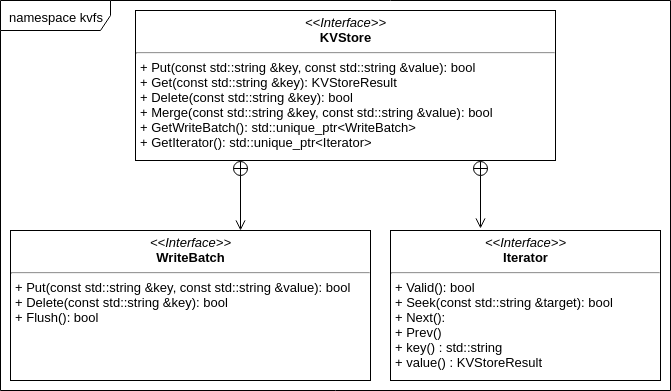

The diagram above was exported from draw.io. Its source (the exported page's mxGraphModel, read from the mxfile embedded in the PNG):
<mxGraphModel dx="1074" dy="706" grid="1" gridSize="10" guides="1" tooltips="1" connect="1" arrows="1" fold="1" page="1" pageScale="1" pageWidth="1100" pageHeight="850" background="#ffffff" math="0" shadow="0">
  <root>
    <mxCell id="0" />
    <mxCell id="1" parent="0" />
    <mxCell id="N7ooAZ-OdlWKqyn1Ocxi-1" value="namespace kvfs" style="shape=umlFrame;whiteSpace=wrap;html=1;width=110;height=30;fontSize=13;" parent="1" vertex="1">
      <mxGeometry x="20" y="90" width="670" height="390" as="geometry" />
    </mxCell>
    <mxCell id="_H_4G2ar8_gpDE52jGdV-32" value="&lt;p style=&quot;margin: 4px 0px 0px ; text-align: center ; font-size: 13px&quot;&gt;&lt;i style=&quot;font-size: 13px&quot;&gt;&amp;lt;&amp;lt;Interface&amp;gt;&amp;gt;&lt;/i&gt;&lt;br style=&quot;font-size: 13px&quot;&gt;&lt;b style=&quot;font-size: 13px&quot;&gt;KVStore&lt;/b&gt;&lt;/p&gt;&lt;hr style=&quot;font-size: 13px&quot;&gt;&lt;p style=&quot;margin: 0px 0px 0px 4px ; font-size: 13px&quot;&gt;+ Put(const std::string &amp;amp;key, const std::string &amp;amp;value): bool&lt;br style=&quot;font-size: 13px&quot;&gt;+ Get(const std::string &amp;amp;key): KVStoreResult&lt;/p&gt;&lt;p style=&quot;margin: 0px 0px 0px 4px ; font-size: 13px&quot;&gt;+ Delete(const std::string &amp;amp;key): bool&lt;/p&gt;&lt;p style=&quot;margin: 0px 0px 0px 4px ; font-size: 13px&quot;&gt;+ Merge(const std::string &amp;amp;key, const std::string &amp;amp;value): bool&lt;/p&gt;&lt;p style=&quot;margin: 0px 0px 0px 4px ; font-size: 13px&quot;&gt;+ GetWriteBatch(): std::unique_ptr&amp;lt;WriteBatch&amp;gt;&lt;/p&gt;&lt;p style=&quot;margin: 0px 0px 0px 4px ; font-size: 13px&quot;&gt;+ GetIterator(): std::unique_ptr&amp;lt;Iterator&amp;gt;&lt;/p&gt;&lt;p style=&quot;margin: 0px 0px 0px 4px ; font-size: 13px&quot;&gt;&lt;br&gt;&lt;/p&gt;" style="verticalAlign=top;align=left;overflow=fill;fontSize=13;fontFamily=Helvetica;html=1;" parent="1" vertex="1">
      <mxGeometry x="155" y="100" width="420" height="150" as="geometry" />
    </mxCell>
    <mxCell id="_H_4G2ar8_gpDE52jGdV-33" value="" style="endArrow=open;startArrow=circlePlus;endFill=0;startFill=0;endSize=8;html=1;fontSize=13;" parent="1" edge="1">
      <mxGeometry width="160" relative="1" as="geometry">
        <mxPoint x="260" y="250" as="sourcePoint" />
        <mxPoint x="260" y="320" as="targetPoint" />
      </mxGeometry>
    </mxCell>
    <mxCell id="_H_4G2ar8_gpDE52jGdV-34" value="&lt;p style=&quot;margin: 4px 0px 0px ; text-align: center ; font-size: 13px&quot;&gt;&lt;i style=&quot;font-size: 13px&quot;&gt;&amp;lt;&amp;lt;Interface&amp;gt;&amp;gt;&lt;/i&gt;&lt;br style=&quot;font-size: 13px&quot;&gt;&lt;b style=&quot;font-size: 13px&quot;&gt;WriteBatch&lt;/b&gt;&lt;/p&gt;&lt;hr style=&quot;font-size: 13px&quot;&gt;&lt;p style=&quot;margin: 0px 0px 0px 4px ; font-size: 13px&quot;&gt;+ Put(const std::string &amp;amp;key, const std::string &amp;amp;value): bool&lt;/p&gt;&lt;p style=&quot;margin: 0px 0px 0px 4px ; font-size: 13px&quot;&gt;+ Delete(const std::string &amp;amp;key): bool&lt;/p&gt;&lt;p style=&quot;margin: 0px 0px 0px 4px ; font-size: 13px&quot;&gt;+ Flush(): bool&lt;/p&gt;" style="verticalAlign=top;align=left;overflow=fill;fontSize=13;fontFamily=Helvetica;html=1;" parent="1" vertex="1">
      <mxGeometry x="30" y="320" width="360" height="150" as="geometry" />
    </mxCell>
    <mxCell id="_H_4G2ar8_gpDE52jGdV-36" value="&lt;p style=&quot;margin: 4px 0px 0px ; text-align: center ; font-size: 13px&quot;&gt;&lt;i style=&quot;font-size: 13px&quot;&gt;&amp;lt;&amp;lt;Interface&amp;gt;&amp;gt;&lt;/i&gt;&lt;br style=&quot;font-size: 13px&quot;&gt;&lt;b style=&quot;font-size: 13px&quot;&gt;Iterator&lt;/b&gt;&lt;/p&gt;&lt;hr style=&quot;font-size: 13px&quot;&gt;&lt;p style=&quot;margin: 0px 0px 0px 4px ; font-size: 13px&quot;&gt;+ Valid(): bool&lt;/p&gt;&lt;p style=&quot;margin: 0px 0px 0px 4px ; font-size: 13px&quot;&gt;+ Seek(const std::string &amp;amp;target): bool&lt;/p&gt;&lt;p style=&quot;margin: 0px 0px 0px 4px ; font-size: 13px&quot;&gt;+ Next():&lt;/p&gt;&lt;p style=&quot;margin: 0px 0px 0px 4px ; font-size: 13px&quot;&gt;+ Prev()&lt;/p&gt;&lt;p style=&quot;margin: 0px 0px 0px 4px ; font-size: 13px&quot;&gt;+ key() : std::string&lt;/p&gt;&lt;p style=&quot;margin: 0px 0px 0px 4px ; font-size: 13px&quot;&gt;+ value() : KVStoreResult&lt;/p&gt;&lt;p style=&quot;margin: 0px 0px 0px 4px ; font-size: 13px&quot;&gt;&lt;br style=&quot;font-size: 13px&quot;&gt;&lt;/p&gt;&lt;p style=&quot;margin: 0px 0px 0px 4px ; font-size: 13px&quot;&gt;&lt;br style=&quot;font-size: 13px&quot;&gt;&lt;/p&gt;" style="verticalAlign=top;align=left;overflow=fill;fontSize=13;fontFamily=Helvetica;html=1;" parent="1" vertex="1">
      <mxGeometry x="410" y="320" width="270" height="150" as="geometry" />
    </mxCell>
    <mxCell id="N7ooAZ-OdlWKqyn1Ocxi-3" value="" style="endArrow=open;startArrow=circlePlus;endFill=0;startFill=0;endSize=8;html=1;fontSize=13;" parent="1" edge="1">
      <mxGeometry width="160" relative="1" as="geometry">
        <mxPoint x="500" y="250" as="sourcePoint" />
        <mxPoint x="500" y="318" as="targetPoint" />
      </mxGeometry>
    </mxCell>
  </root>
</mxGraphModel>